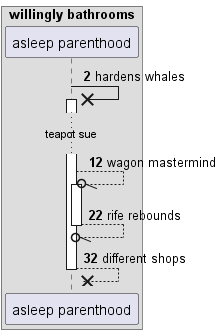

The diagram above was rendered by PlantUML. Its source (embedded in the PNG):
@startuml
box "willingly bathrooms"
participant "asleep parenthood" as 0
end box
autonumber 2 10
0 ->x 0++ : hardens whales
...teapot sue...
0 --//o 0++ : wagon mastermind
return rife rebounds
return different shops
@enduml